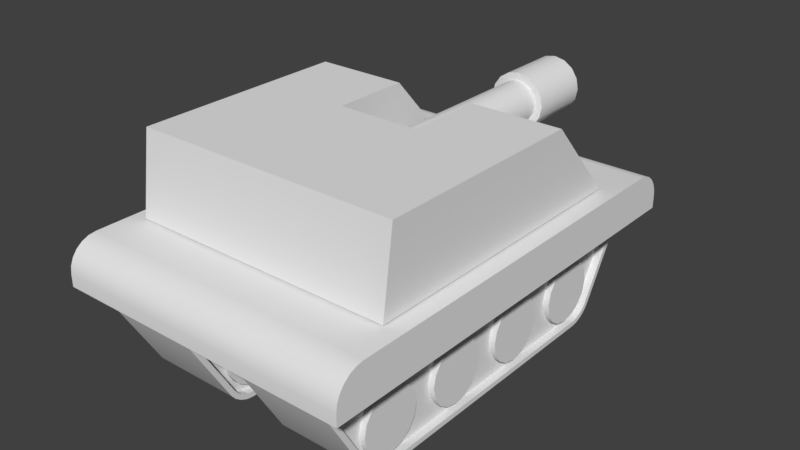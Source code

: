 # Source: tank.blend  (saved by Blender 2.79.0; exported with 4.5.12 LTS)
import bpy
from mathutils import Matrix  # noqa: F401  (used for matrix-valued properties, if any)

bpy.ops.wm.read_factory_settings(use_empty=True)
scene = bpy.context.scene
scene.name = 'Scene'

# ---- collections
col_collection_1 = bpy.data.collections.new('Collection 1'); scene.collection.children.link(col_collection_1)

# ---- materials (node trees are filled in below, after node groups)
mat_material = bpy.data.materials.new('Material')
mat_material.alpha_threshold = 0.0
mat_material.use_transparent_shadow = False
mat_material.roughness = 0.5
mat_material.line_color = (0.0, 0.0, 0.0, 1.0)

# ---- material node trees

# ---- world
world_world = bpy.data.worlds.new('World'); scene.world = world_world
world_world.color = (0.05088, 0.05088, 0.05088)
world_world.use_sun_shadow = False
world_world.sun_shadow_jitter_overblur = 0.0
world_world.cycles.sampling_method = 'MANUAL'

# ---- meshes
me_cylinder_002 = bpy.data.meshes.new('Cylinder.002')
me_cylinder_002.from_pydata([(8.531e-08, 2.076, 0.1388), (8.198e-08, -0.02975, 0.1612), (0.05313, 2.076, 0.1283), (0.06171, -0.02975, 0.149), (0.09817, 2.076, 0.09817), (0.114, -0.02975, 0.114), (0.1283, 2.076, 0.05313), (0.149, -0.02975, 0.0617), (0.1388, 2.076, 1.856e-08), (0.1612, -0.02975, -2.472e-09), (0.1283, 2.076, -0.05313), (0.149, -0.02975, -0.0617), (0.09817, 2.076, -0.09817), (0.114, -0.02975, -0.114), (0.05313, 2.076, -0.1283), (0.06171, -0.02975, -0.149), (1.063e-07, 2.076, -0.1388), (1.063e-07, -0.02975, -0.1612), (-0.05313, 2.076, -0.1283), (-0.0617, -0.02975, -0.149), (-0.09817, 2.076, -0.09817), (-0.114, -0.02975, -0.114), (-0.1283, 2.076, -0.05313), (-0.149, -0.02975, -0.0617), (-0.1388, 2.076, 3.511e-08), (-0.1612, -0.02975, 1.675e-08), (-0.1283, 2.076, 0.05313), (-0.149, -0.02975, 0.06171), (-0.09817, 2.076, 0.09817), (-0.114, -0.02975, 0.114), (-0.05313, 2.076, 0.1283), (-0.0617, -0.02975, 0.149), (8.198e-08, 1.579, 0.1612), (0.06171, 1.579, 0.149), (0.114, 1.579, 0.114), (0.149, 1.579, 0.0617), (0.1612, 1.579, 1.479e-08), (0.149, 1.579, -0.0617), (0.114, 1.579, -0.114), (0.06171, 1.579, -0.149), (1.063e-07, 1.579, -0.1612), (-0.0617, 1.579, -0.149), (-0.114, 1.579, -0.114), (-0.149, 1.579, -0.0617), (-0.1612, 1.579, 3.401e-08), (-0.149, 1.579, 0.06171), (-0.114, 1.579, 0.114), (-0.0617, 1.579, 0.149), (7.426e-08, 2.076, 0.22), (0.08421, 2.076, 0.2033), (0.08421, 1.579, 0.2033), (0.1556, 2.076, 0.1556), (0.1556, 1.579, 0.1556), (0.2033, 2.076, 0.08421), (0.2033, 1.579, 0.08421), (0.22, 2.076, 1.233e-08), (0.22, 1.579, 9.655e-09), (0.2033, 2.076, -0.08421), (0.2033, 1.579, -0.08421), (0.1556, 2.076, -0.1556), (0.1556, 1.579, -0.1556), (0.08421, 2.076, -0.2033), (0.08421, 1.579, -0.2033), (1.075e-07, 2.076, -0.22), (1.075e-07, 1.579, -0.22), (-0.08421, 2.076, -0.2033), (-0.08421, 1.579, -0.2033), (-0.1556, 2.076, -0.1556), (-0.1556, 1.579, -0.1556), (-0.2033, 2.076, -0.08421), (-0.2033, 1.579, -0.08421), (-0.22, 2.076, 3.856e-08), (-0.22, 1.579, 3.589e-08), (-0.2033, 2.076, 0.08421), (-0.2033, 1.579, 0.08421), (-0.1556, 2.076, 0.1556), (-0.1556, 1.579, 0.1556), (-0.08421, 2.076, 0.2033), (-0.08421, 1.579, 0.2033), (7.426e-08, 1.579, 0.22), (8.531e-08, 0.6164, 0.1388), (0.05313, 0.6164, 0.1283), (0.09817, 0.6164, 0.09817), (0.1283, 0.6164, 0.05313), (0.1388, 0.6164, 1.856e-08), (0.1283, 0.6164, -0.05313), (0.09817, 0.6164, -0.09817), (0.05313, 0.6164, -0.1283), (1.063e-07, 0.6164, -0.1388), (-0.05313, 0.6164, -0.1283), (-0.09817, 0.6164, -0.09817), (-0.1283, 0.6164, -0.05313), (-0.1388, 0.6164, 3.511e-08), (-0.1283, 0.6164, 0.05313), (-0.09817, 0.6164, 0.09817), (-0.05313, 0.6164, 0.1283)], [], [(32, 1, 3, 33), (33, 3, 5, 34), (34, 5, 7, 35), (35, 7, 9, 36), (36, 9, 11, 37), (37, 11, 13, 38), (38, 13, 15, 39), (39, 15, 17, 40), (40, 17, 19, 41), (41, 19, 21, 42), (42, 21, 23, 43), (43, 23, 25, 44), (44, 25, 27, 45), (45, 27, 29, 46), (3, 1, 31, 29, 27, 25, 23, 21, 19, 17, 15, 13, 11, 9, 7, 5), (46, 29, 31, 47), (47, 31, 1, 32), (6, 8, 84, 83), (40, 41, 66, 64), (41, 42, 68, 66), (30, 28, 75, 77), (12, 10, 57, 59), (42, 43, 70, 68), (20, 18, 65, 67), (43, 44, 72, 70), (2, 0, 48, 49), (44, 45, 74, 72), (28, 26, 73, 75), (10, 8, 55, 57), (45, 46, 76, 74), (32, 33, 50, 79), (18, 16, 63, 65), (46, 47, 78, 76), (33, 34, 52, 50), (77, 78, 79, 48), (75, 76, 78, 77), (73, 74, 76, 75), (71, 72, 74, 73), (69, 70, 72, 71), (67, 68, 70, 69), (65, 66, 68, 67), (63, 64, 66, 65), (61, 62, 64, 63), (59, 60, 62, 61), (57, 58, 60, 59), (55, 56, 58, 57), (53, 54, 56, 55), (51, 52, 54, 53), (49, 50, 52, 51), (48, 79, 50, 49), (4, 2, 49, 51), (22, 20, 67, 69), (39, 40, 64, 62), (14, 12, 59, 61), (0, 30, 77, 48), (38, 39, 62, 60), (37, 38, 60, 58), (6, 4, 51, 53), (24, 22, 69, 71), (36, 37, 58, 56), (16, 14, 61, 63), (35, 36, 56, 54), (34, 35, 54, 52), (8, 6, 53, 55), (26, 24, 71, 73), (47, 32, 79, 78), (80, 81, 82, 83, 84, 85, 86, 87, 88, 89, 90, 91, 92, 93, 94, 95), (16, 18, 89, 88), (26, 28, 94, 93), (2, 4, 82, 81), (12, 14, 87, 86), (22, 24, 92, 91), (8, 10, 85, 84), (18, 20, 90, 89), (28, 30, 95, 94), (4, 6, 83, 82), (14, 16, 88, 87), (0, 2, 81, 80), (24, 26, 93, 92), (10, 12, 86, 85), (20, 22, 91, 90), (30, 0, 80, 95)])
me_cylinder_002.polygons.foreach_set('use_smooth', [True] * 82)
_k = set([(0, 2), (0, 30), (1, 3), (1, 31), (2, 4), (3, 5), (4, 6), (5, 7), (6, 8), (7, 9), (8, 10), (9, 11), (10, 12), (11, 13), (12, 14), (13, 15), (14, 16), (15, 17), (16, 18), (17, 19), (18, 20), (19, 21), (20, 22), (21, 23), (22, 24), (23, 25), (24, 26), (25, 27), (26, 28), (27, 29), (28, 30), (29, 31), (32, 33), (32, 47), (33, 34), (34, 35), (35, 36), (36, 37), (37, 38), (38, 39), (39, 40), (40, 41), (41, 42), (42, 43), (43, 44), (44, 45), (45, 46), (46, 47), (48, 49), (48, 77), (49, 51), (50, 52), (50, 79), (51, 53), (52, 54), (53, 55), (54, 56), (55, 57), (56, 58), (57, 59), (58, 60), (59, 61), (60, 62), (61, 63), (62, 64), (63, 65), (64, 66), (65, 67), (66, 68), (67, 69), (68, 70), (69, 71), (70, 72), (71, 73), (72, 74), (73, 75), (74, 76), (75, 77), (76, 78), (78, 79), (80, 81), (80, 95), (81, 82), (82, 83), (83, 84), (84, 85), (85, 86), (86, 87), (87, 88), (88, 89), (89, 90), (90, 91), (91, 92), (92, 93), (93, 94), (94, 95)])
me_cylinder_002.attributes.new('sharp_edge', 'BOOLEAN', 'EDGE').data.foreach_set('value', [ (min(e.vertices), max(e.vertices)) in _k for e in me_cylinder_002.edges])
me_cylinder_002.use_remesh_preserve_volume = False
me_cylinder_002.use_remesh_preserve_attributes = False
me_cylinder_002.use_mirror_vertex_groups = False
me_cylinder_002.update()
me_cube_002 = bpy.data.meshes.new('Cube.002')
me_cube_002.from_pydata([(-1.0, -1.0, -0.02701), (-1.0, -0.916, 1.33), (-1.0, 1.246, -0.02701), (-1.0, 0.703, 1.33), (1.0, -1.0, -0.02701), (1.0, -0.916, 1.33), (1.0, 1.246, -0.02701), (1.0, 0.703, 1.33), (0.3081, 1.246, -0.02701), (-0.3081, 1.246, -0.02701), (-0.3081, 0.703, 1.33), (0.3081, 0.703, 1.33), (-0.3081, -1.0, -0.02701), (0.3081, -1.0, -0.02701), (0.3081, -0.916, 1.33), (-0.3081, -0.916, 1.33), (-1.0, 0.2295, -0.02701), (-1.0, 0.1229, 1.33), (1.0, 0.2295, -0.02701), (1.0, 0.1229, 1.33), (0.3081, 0.1229, 1.33), (-0.3081, 0.1229, 1.33), (-0.3081, 0.2295, -0.02701), (0.3081, 0.2295, -0.02701)], [], [(16, 17, 3, 2), (8, 11, 7, 6), (18, 19, 5, 4), (12, 15, 1, 0), (23, 18, 4, 13), (21, 17, 1, 15), (19, 20, 14, 5), (20, 21, 15, 14), (16, 22, 12, 0), (22, 23, 13, 12), (4, 5, 14, 13), (13, 14, 15, 12), (2, 3, 10, 9), (20, 11, 8, 23), (2, 9, 22, 16), (21, 22, 9, 10), (7, 11, 20, 19), (10, 3, 17, 21), (8, 6, 18, 23), (6, 7, 19, 18), (0, 1, 17, 16), (22, 21, 20, 23)])
me_cube_002.use_remesh_preserve_volume = False
me_cube_002.use_remesh_preserve_attributes = False
me_cube_002.use_mirror_vertex_groups = False
me_cube_002.update()
me_cube = bpy.data.meshes.new('Cube')
me_cube.from_pydata([(0.914, 1.034, -0.4015), (0.914, 1.184, -0.3148), (0.914, 1.077, -0.3948), (0.914, 1.12, -0.3761), (0.914, 1.158, -0.3482), (0.914, -1.184, -0.3148), (0.914, -1.034, -0.4015), (0.914, -1.158, -0.3482), (0.914, -1.12, -0.3761), (0.914, -1.077, -0.3948), (0.2304, -1.034, -0.4015), (0.2304, -1.184, -0.3148), (0.2304, -1.077, -0.3948), (0.2304, -1.12, -0.3761), (0.2304, -1.158, -0.3482), (0.2304, 1.184, -0.3148), (0.2304, 1.034, -0.4015), (0.2304, 1.158, -0.3482), (0.2304, 1.12, -0.3761), (0.2304, 1.077, -0.3948), (0.914, 1.571, 0.3528), (0.914, 1.542, 0.4015), (0.914, 1.58, 0.3791), (0.914, 1.578, 0.3894), (0.914, 1.57, 0.3962), (0.914, -1.542, 0.4015), (0.914, -1.571, 0.3528), (0.914, -1.57, 0.3962), (0.914, -1.578, 0.3894), (0.914, -1.58, 0.3791), (0.2304, -1.571, 0.3528), (0.2304, -1.542, 0.4015), (0.2304, -1.58, 0.3791), (0.2304, -1.578, 0.3894), (0.2304, -1.57, 0.3962), (0.2304, 1.542, 0.4015), (0.2304, 1.571, 0.3528), (0.2304, 1.57, 0.3962), (0.2304, 1.578, 0.3894), (0.2304, 1.58, 0.3791), (0.914, 1.088, -0.4321), (0.914, 1.037, -0.4399), (0.2304, 1.037, -0.4399), (0.2304, 1.088, -0.4321), (0.914, 1.139, -0.4097), (0.2304, 1.139, -0.4097), (0.914, 1.184, -0.3762), (0.2304, 1.184, -0.3762), (0.914, 1.216, -0.3367), (0.2304, 1.216, -0.3367), (0.914, -1.184, -0.3762), (0.914, -1.216, -0.3367), (0.2304, -1.216, -0.3367), (0.2304, -1.184, -0.3762), (0.914, -1.139, -0.4097), (0.2304, -1.139, -0.4097), (0.914, -1.088, -0.4321), (0.2304, -1.088, -0.4321), (0.914, -1.037, -0.4399), (0.2304, -1.037, -0.4399), (0.914, 1.619, 0.3762), (0.914, 1.606, 0.3367), (0.2304, 1.606, 0.3367), (0.2304, 1.619, 0.3762), (0.914, 1.613, 0.4097), (0.2304, 1.613, 0.4097), (0.914, 1.587, 0.4321), (0.2304, 1.587, 0.4321), (0.914, 1.546, 0.4399), (0.2304, 1.546, 0.4399), (0.914, -1.587, 0.4321), (0.914, -1.546, 0.4399), (0.2304, -1.546, 0.4399), (0.2304, -1.587, 0.4321), (0.914, -1.613, 0.4097), (0.2304, -1.613, 0.4097), (0.914, -1.619, 0.3762), (0.2304, -1.619, 0.3762), (0.914, -1.606, 0.3367), (0.2304, -1.606, 0.3367), (0.8557, 1.077, -0.3948), (0.8557, 1.034, -0.4015), (0.2887, 1.034, -0.4015), (0.2887, 1.077, -0.3948), (0.8557, 1.12, -0.3761), (0.2887, 1.12, -0.3761), (0.8557, 1.158, -0.3482), (0.2887, 1.158, -0.3482), (0.8557, 1.184, -0.3148), (0.2887, 1.184, -0.3148), (0.8557, -1.158, -0.3482), (0.8557, -1.184, -0.3148), (0.2887, -1.184, -0.3148), (0.2887, -1.158, -0.3482), (0.8557, -1.12, -0.3761), (0.2887, -1.12, -0.3761), (0.8557, -1.077, -0.3948), (0.2887, -1.077, -0.3948), (0.8557, -1.034, -0.4015), (0.2887, -1.034, -0.4015), (0.8557, 1.58, 0.3791), (0.8557, 1.571, 0.3528), (0.2887, 1.571, 0.3528), (0.2887, 1.58, 0.3791), (0.8557, 1.578, 0.3894), (0.2887, 1.578, 0.3894), (0.8557, 1.57, 0.3962), (0.2887, 1.57, 0.3962), (0.8557, 1.542, 0.4015), (0.2887, 1.542, 0.4015), (0.8557, -1.57, 0.3962), (0.8557, -1.542, 0.4015), (0.2887, -1.542, 0.4015), (0.2887, -1.57, 0.3962), (0.8557, -1.578, 0.3894), (0.2887, -1.578, 0.3894), (0.8557, -1.58, 0.3791), (0.2887, -1.58, 0.3791), (0.8557, -1.571, 0.3528), (0.2887, -1.571, 0.3528)], [], [(61, 48, 49, 62), (41, 58, 59, 42), (22, 23, 104, 100), (68, 69, 72, 71), (51, 78, 79, 52), (41, 42, 43, 40), (40, 43, 45, 44), (44, 45, 47, 46), (46, 47, 49, 48), (51, 52, 53, 50), (50, 53, 55, 54), (54, 55, 57, 56), (56, 57, 59, 58), (61, 62, 63, 60), (60, 63, 65, 64), (64, 65, 67, 66), (66, 67, 69, 68), (71, 72, 73, 70), (70, 73, 75, 74), (74, 75, 77, 76), (76, 77, 79, 78), (30, 32, 117, 119), (2, 0, 41, 40), (16, 19, 43, 42), (3, 2, 40, 44), (19, 18, 45, 43), (4, 3, 44, 46), (18, 17, 47, 45), (1, 4, 46, 48), (17, 15, 49, 47), (7, 5, 51, 50), (11, 14, 53, 52), (8, 7, 50, 54), (14, 13, 55, 53), (9, 8, 54, 56), (13, 12, 57, 55), (6, 9, 56, 58), (12, 10, 59, 57), (22, 20, 61, 60), (36, 39, 63, 62), (23, 22, 60, 64), (39, 38, 65, 63), (24, 23, 64, 66), (38, 37, 67, 65), (21, 24, 66, 68), (37, 35, 69, 67), (27, 25, 71, 70), (31, 34, 73, 72), (28, 27, 70, 74), (34, 33, 75, 73), (29, 28, 74, 76), (33, 32, 77, 75), (26, 29, 76, 78), (32, 30, 79, 77), (0, 6, 58, 41), (20, 1, 48, 61), (25, 21, 68, 71), (5, 26, 78, 51), (10, 16, 42, 59), (15, 36, 62, 49), (30, 11, 52, 79), (35, 31, 72, 69), (99, 97, 95, 93, 92, 119, 117, 115, 113, 112, 109, 107, 105, 103, 102, 89, 87, 85, 83, 82), (81, 80, 84, 86, 88, 101, 100, 104, 106, 108, 111, 110, 114, 116, 118, 91, 90, 94, 96, 98), (17, 18, 85, 87), (6, 0, 81, 98), (38, 39, 103, 105), (4, 1, 88, 86), (1, 20, 101, 88), (23, 24, 106, 104), (15, 17, 87, 89), (21, 25, 111, 108), (37, 38, 105, 107), (5, 7, 90, 91), (26, 5, 91, 118), (24, 21, 108, 106), (14, 11, 92, 93), (16, 10, 99, 82), (35, 37, 107, 109), (7, 8, 94, 90), (36, 15, 89, 102), (25, 27, 110, 111), (13, 14, 93, 95), (11, 30, 119, 92), (34, 31, 112, 113), (8, 9, 96, 94), (31, 35, 109, 112), (27, 28, 114, 110), (12, 13, 95, 97), (0, 2, 80, 81), (33, 34, 113, 115), (9, 6, 98, 96), (19, 16, 82, 83), (28, 29, 116, 114), (10, 12, 97, 99), (2, 3, 84, 80), (32, 33, 115, 117), (20, 22, 100, 101), (18, 19, 83, 85), (29, 26, 118, 116), (39, 36, 102, 103), (3, 4, 86, 84)])
me_cube.polygons.foreach_set('use_smooth', [1, 1, 0, 1, 1, 1, 1, 1, 1, 1, 1, 1, 1, 1, 1, 1, 1, 1, 1, 1, 1, 0, 0, 0, 0, 0, 0, 0, 0, 0, 0, 0, 0, 0, 0, 0, 0, 0, 0, 0, 0, 0, 0, 0, 0, 0, 0, 0, 0, 0, 0, 0, 0, 0, 0, 0, 0, 0, 0, 0, 0, 0, 0, 0, 0, 0, 0, 0, 0, 0, 0, 0, 0, 0, 0, 0, 0, 0, 0, 0, 0, 0, 0, 0, 0, 0, 0, 0, 0, 0, 0, 0, 0, 0, 0, 0, 0, 0, 0, 0, 0, 0])
_k = set([(0, 2), (0, 6), (1, 4), (1, 20), (2, 3), (3, 4), (5, 7), (5, 26), (6, 9), (7, 8), (8, 9), (10, 12), (10, 16), (11, 14), (11, 30), (12, 13), (13, 14), (15, 17), (15, 36), (16, 19), (17, 18), (18, 19), (20, 22), (21, 24), (21, 25), (22, 23), (23, 24), (25, 27), (26, 29), (27, 28), (28, 29), (30, 32), (31, 34), (31, 35), (32, 33), (33, 34), (35, 37), (36, 39), (37, 38), (38, 39), (40, 41), (40, 44), (41, 58), (42, 43), (42, 59), (43, 45), (44, 46), (45, 47), (46, 48), (47, 49), (48, 61), (49, 62), (50, 51), (50, 54), (51, 78), (52, 53), (52, 79), (53, 55), (54, 56), (55, 57), (56, 58), (57, 59), (60, 61), (60, 64), (62, 63), (63, 65), (64, 66), (65, 67), (66, 68), (67, 69), (68, 71), (69, 72), (70, 71), (70, 74), (72, 73), (73, 75), (74, 76), (75, 77), (76, 78), (77, 79), (80, 81), (80, 84), (81, 98), (82, 83), (82, 99), (83, 85), (84, 86), (85, 87), (86, 88), (87, 89), (88, 101), (89, 102), (90, 91), (90, 94), (91, 118), (92, 93), (92, 119), (93, 95), (94, 96), (95, 97), (96, 98), (97, 99), (100, 101), (100, 104), (102, 103), (103, 105), (104, 106), (105, 107), (106, 108), (107, 109), (108, 111), (109, 112), (110, 111), (110, 114), (112, 113), (113, 115), (114, 116), (115, 117), (116, 118), (117, 119)])
me_cube.attributes.new('sharp_edge', 'BOOLEAN', 'EDGE').data.foreach_set('value', [ (min(e.vertices), max(e.vertices)) in _k for e in me_cube.edges])
me_cube.materials.append(mat_material)
me_cube.use_remesh_preserve_volume = False
me_cube.use_remesh_preserve_attributes = False
me_cube.use_mirror_vertex_groups = False
me_cube.update()
me_cylinder_001 = bpy.data.meshes.new('Cylinder.001')
me_cylinder_001.from_pydata([(0.243, 1.478, 0.005137), (0.9014, 1.478, 0.005137), (0.243, 1.471, -0.03295), (0.9014, 1.471, -0.03295), (0.243, 1.449, -0.06524), (0.9014, 1.449, -0.06524), (0.243, 1.417, -0.08682), (0.9014, 1.417, -0.08682), (0.243, 1.379, -0.09439), (0.9014, 1.379, -0.09439), (0.243, 1.341, -0.08682), (0.9014, 1.341, -0.08682), (0.243, 1.308, -0.06524), (0.9014, 1.308, -0.06524), (0.243, 1.287, -0.03295), (0.9014, 1.287, -0.03295), (0.243, 1.279, 0.005137), (0.9014, 1.279, 0.005137), (0.243, 1.287, 0.04323), (0.9014, 1.287, 0.04323), (0.243, 1.308, 0.07552), (0.9014, 1.308, 0.07552), (0.243, 1.341, 0.09709), (0.9014, 1.341, 0.09709), (0.243, 1.379, 0.1047), (0.9014, 1.379, 0.1047), (0.243, 1.417, 0.09709), (0.9014, 1.417, 0.09709), (0.243, 1.449, 0.07552), (0.9014, 1.449, 0.07552), (0.243, 1.471, 0.04323), (0.9014, 1.471, 0.04323)], [], [(0, 1, 3, 2), (2, 3, 5, 4), (4, 5, 7, 6), (6, 7, 9, 8), (8, 9, 11, 10), (10, 11, 13, 12), (12, 13, 15, 14), (14, 15, 17, 16), (16, 17, 19, 18), (18, 19, 21, 20), (20, 21, 23, 22), (22, 23, 25, 24), (24, 25, 27, 26), (26, 27, 29, 28), (3, 1, 31, 29, 27, 25, 23, 21, 19, 17, 15, 13, 11, 9, 7, 5), (28, 29, 31, 30), (30, 31, 1, 0), (0, 2, 4, 6, 8, 10, 12, 14, 16, 18, 20, 22, 24, 26, 28, 30)])
me_cylinder_001.polygons.foreach_set('use_smooth', [True] * 18)
_k = set([(0, 2), (0, 30), (1, 3), (1, 31), (2, 4), (3, 5), (4, 6), (5, 7), (6, 8), (7, 9), (8, 10), (9, 11), (10, 12), (11, 13), (12, 14), (13, 15), (14, 16), (15, 17), (16, 18), (17, 19), (18, 20), (19, 21), (20, 22), (21, 23), (22, 24), (23, 25), (24, 26), (25, 27), (26, 28), (27, 29), (28, 30), (29, 31)])
me_cylinder_001.attributes.new('sharp_edge', 'BOOLEAN', 'EDGE').data.foreach_set('value', [ (min(e.vertices), max(e.vertices)) in _k for e in me_cylinder_001.edges])
me_cylinder_001.use_remesh_preserve_volume = False
me_cylinder_001.use_remesh_preserve_attributes = False
me_cylinder_001.use_mirror_vertex_groups = False
me_cylinder_001.update()
me_cylinder = bpy.data.meshes.new('Cylinder')
me_cylinder.from_pydata([(0.243, 0.2347, 3.805e-08), (0.9014, 0.2347, 2.296e-08), (0.243, 0.2168, -0.08981), (0.9014, 0.2168, -0.08981), (0.243, 0.1659, -0.1659), (0.9014, 0.1659, -0.1659), (0.243, 0.08981, -0.2168), (0.9014, 0.08981, -0.2168), (0.243, -2.593e-08, -0.2347), (0.9014, -2.593e-08, -0.2347), (0.243, -0.08981, -0.2168), (0.9014, -0.08981, -0.2168), (0.243, -0.1659, -0.1659), (0.9014, -0.1659, -0.1659), (0.243, -0.2168, -0.08981), (0.9014, -0.2168, -0.08981), (0.243, -0.2347, 7.875e-09), (0.9014, -0.2347, -2.23e-08), (0.243, -0.2168, 0.08981), (0.9014, -0.2168, 0.08981), (0.243, -0.1659, 0.1659), (0.9014, -0.1659, 0.1659), (0.243, -0.08981, 0.2168), (0.9014, -0.08981, 0.2168), (0.243, -1.288e-08, 0.2347), (0.9014, -1.288e-08, 0.2347), (0.243, 0.08981, 0.2168), (0.9014, 0.08981, 0.2168), (0.243, 0.1659, 0.1659), (0.9014, 0.1659, 0.1659), (0.243, 0.2168, 0.08981), (0.9014, 0.2168, 0.08981)], [], [(0, 1, 3, 2), (2, 3, 5, 4), (4, 5, 7, 6), (6, 7, 9, 8), (8, 9, 11, 10), (10, 11, 13, 12), (12, 13, 15, 14), (14, 15, 17, 16), (16, 17, 19, 18), (18, 19, 21, 20), (20, 21, 23, 22), (22, 23, 25, 24), (24, 25, 27, 26), (26, 27, 29, 28), (3, 1, 31, 29, 27, 25, 23, 21, 19, 17, 15, 13, 11, 9, 7, 5), (28, 29, 31, 30), (30, 31, 1, 0), (0, 2, 4, 6, 8, 10, 12, 14, 16, 18, 20, 22, 24, 26, 28, 30)])
me_cylinder.polygons.foreach_set('use_smooth', [True] * 18)
_k = set([(0, 2), (0, 30), (1, 3), (1, 31), (2, 4), (3, 5), (4, 6), (5, 7), (6, 8), (7, 9), (8, 10), (9, 11), (10, 12), (11, 13), (12, 14), (13, 15), (14, 16), (15, 17), (16, 18), (17, 19), (18, 20), (19, 21), (20, 22), (21, 23), (22, 24), (23, 25), (24, 26), (25, 27), (26, 28), (27, 29), (28, 30), (29, 31)])
me_cylinder.attributes.new('sharp_edge', 'BOOLEAN', 'EDGE').data.foreach_set('value', [ (min(e.vertices), max(e.vertices)) in _k for e in me_cylinder.edges])
me_cylinder.use_remesh_preserve_volume = False
me_cylinder.use_remesh_preserve_attributes = False
me_cylinder.use_mirror_vertex_groups = False
me_cylinder.update()
me_cube_001 = bpy.data.meshes.new('Cube.001')
me_cube_001.from_pydata([(-1.082, -1.627, 0.3387), (-1.082, 1.627, 0.3387), (1.082, -1.627, 0.3387), (1.082, 1.627, 0.3387), (-1.125, -1.67, 0.4286), (-1.125, -1.451, 0.6476), (-1.125, -1.663, 0.4853), (-1.125, -1.641, 0.5381), (-1.125, -1.606, 0.5834), (-1.125, -1.561, 0.6182), (-1.125, -1.508, 0.6401), (-1.125, 1.451, 0.6476), (-1.125, 1.67, 0.4286), (-1.125, 1.508, 0.6401), (-1.125, 1.561, 0.6182), (-1.125, 1.606, 0.5834), (-1.125, 1.641, 0.5381), (-1.125, 1.663, 0.4853), (1.125, -1.451, 0.6476), (1.125, -1.67, 0.4286), (1.125, -1.508, 0.6401), (1.125, -1.561, 0.6182), (1.125, -1.606, 0.5834), (1.125, -1.641, 0.5381), (1.125, -1.663, 0.4853), (1.125, 1.67, 0.4286), (1.125, 1.451, 0.6476), (1.125, 1.663, 0.4853), (1.125, 1.641, 0.5381), (1.125, 1.606, 0.5834), (1.125, 1.561, 0.6182), (1.125, 1.508, 0.6401), (-1.125, 1.67, 0.3387), (-1.125, -1.67, 0.3387), (1.125, 1.67, 0.3387), (1.125, -1.67, 0.3387), (-1.082, 1.627, 0.4629), (-1.082, -1.627, 0.4629), (1.082, 1.627, 0.4629), (1.082, -1.627, 0.4629)], [], [(26, 11, 5, 18), (34, 25, 27, 28, 29, 30, 31, 26, 18, 20, 21, 22, 23, 24, 19, 35), (33, 4, 6, 7, 8, 9, 10, 5, 11, 13, 14, 15, 16, 17, 12, 32), (1, 3, 38, 36), (32, 12, 25, 34), (11, 26, 31, 13), (13, 31, 30, 14), (14, 30, 29, 15), (15, 29, 28, 16), (16, 28, 27, 17), (17, 27, 25, 12), (18, 5, 10, 20), (20, 10, 9, 21), (21, 9, 8, 22), (22, 8, 7, 23), (23, 7, 6, 24), (24, 6, 4, 19), (35, 19, 4, 33), (1, 0, 33, 32), (3, 1, 32, 34), (2, 3, 34, 35), (0, 2, 35, 33), (36, 38, 39, 37), (3, 2, 39, 38), (0, 1, 36, 37), (2, 0, 37, 39)])
me_cube_001.polygons.foreach_set('use_smooth', [True] * 26)
_k = set([(4, 6), (4, 33), (5, 10), (5, 11), (6, 7), (7, 8), (8, 9), (9, 10), (11, 13), (12, 17), (12, 32), (13, 14), (14, 15), (15, 16), (16, 17), (18, 20), (18, 26), (19, 24), (19, 35), (20, 21), (21, 22), (22, 23), (23, 24), (25, 27), (25, 34), (26, 31), (27, 28), (28, 29), (29, 30), (30, 31), (32, 33), (32, 34), (33, 35), (34, 35)])
me_cube_001.attributes.new('sharp_edge', 'BOOLEAN', 'EDGE').data.foreach_set('value', [ (min(e.vertices), max(e.vertices)) in _k for e in me_cube_001.edges])
me_cube_001.use_remesh_preserve_volume = False
me_cube_001.use_remesh_preserve_attributes = False
me_cube_001.use_mirror_vertex_groups = False
me_cube_001.update()

# ---- objects
ob_tank = bpy.data.objects.new('tank', None)
ob_top = bpy.data.objects.new('top', None)
ob_cannon = bpy.data.objects.new('cannon', me_cylinder_002)
ob_body = bpy.data.objects.new('body', me_cube_002)
ob_bottom = bpy.data.objects.new('bottom', None)
ob_tracks = bpy.data.objects.new('tracks', me_cube)
ob_wheels = bpy.data.objects.new('wheels', None)
ob_top_001 = bpy.data.objects.new('top.001', me_cylinder_001)
ob_bottom_001 = bpy.data.objects.new('bottom.001', me_cylinder)
ob_hood = bpy.data.objects.new('hood', me_cube_001)

# ---- transforms, parenting, visibility, modifiers, constraints
ob_tank.location = (0.0, 0.0, -0.4426)
ob_tank.empty_image_offset = (0.0, 0.0)
ob_tank.lineart.crease_threshold = 0.0
ob_top.parent = ob_tank
ob_top.matrix_parent_inverse = Matrix(((1.0, 0.0, 0.0, 0.0), (0.0, 1.0, 0.0, 0.0), (0.0, 0.0, 1.0, 0.4426), (0.0, 0.0, 0.0, 1.0)))
ob_top.location = (0.0, 0.0, 0.6438)
ob_top.empty_image_offset = (0.0, 0.0)
ob_top.lineart.crease_threshold = 0.0
ob_cannon.parent = ob_top
ob_cannon.matrix_parent_inverse = Matrix(((1.0, 0.0, 0.0, 0.0), (0.0, 1.0, 0.0, 0.0), (0.0, 0.0, 1.0, -0.6438), (0.0, 0.0, 0.0, 1.0)))
ob_cannon.location = (-2.038e-16, -0.03278, 0.9179)
ob_cannon.lineart.crease_threshold = 0.0
_m = ob_cannon.modifiers.new('EdgeSplit', 'EDGE_SPLIT')
_m.use_edge_angle = False
ob_body.parent = ob_top
ob_body.matrix_parent_inverse = Matrix(((1.0, 0.0, 0.0, 0.0), (0.0, 1.0, 0.0, 0.0), (0.0, 0.0, 1.0, -0.6438), (0.0, 0.0, 0.0, 1.0)))
ob_body.location = (0.0, -0.1557, 0.672)
ob_body.scale = (1.0, 1.0, 0.4464)
ob_body.lineart.crease_threshold = 0.0
ob_bottom.parent = ob_tank
ob_bottom.matrix_parent_inverse = Matrix(((1.0, 0.0, 0.0, 0.0), (0.0, 1.0, 0.0, 0.0), (0.0, 0.0, 1.0, 0.4426), (0.0, 0.0, 0.0, 1.0)))
ob_bottom.location = (0.0, 0.0, -0.4426)
ob_bottom.empty_image_offset = (0.0, 0.0)
ob_bottom.lineart.crease_threshold = 0.0
ob_tracks.parent = ob_bottom
ob_tracks.matrix_parent_inverse = Matrix(((1.0, 0.0, 0.0, 0.0), (0.0, 1.0, 0.0, 0.0), (0.0, 0.0, 1.0, 0.4426), (0.0, 0.0, 0.0, 1.0)))
ob_tracks.location = (0.0, 0.0, 0.0)
ob_tracks.lock_rotations_4d = False
ob_tracks.empty_display_type = 'ARROWS'
ob_tracks.lineart.crease_threshold = 0.0
_m = ob_tracks.modifiers.new('Mirror', 'MIRROR')
_m = ob_tracks.modifiers.new('EdgeSplit', 'EDGE_SPLIT')
_m.use_edge_angle = False
ob_wheels.parent = ob_bottom
ob_wheels.matrix_parent_inverse = Matrix(((1.0, 0.0, 0.0, 0.0), (0.0, 1.0, 0.0, 0.0), (0.0, 0.0, 1.0, 0.4426), (0.0, 0.0, 0.0, 1.0)))
ob_wheels.location = (0.5722, 0.0, 0.0)
ob_wheels.empty_image_offset = (0.0, 0.0)
ob_wheels.lineart.crease_threshold = 0.0
ob_top_001.parent = ob_wheels
ob_top_001.matrix_parent_inverse = Matrix(((1.0, 0.0, 0.0, -0.5722), (0.0, 1.0, 0.0, 0.0), (0.0, 0.0, 1.0, 0.0), (0.0, 0.0, 0.0, 1.0)))
ob_top_001.location = (-6.226e-17, 0.0, 0.2804)
ob_top_001.lineart.crease_threshold = 0.0
_m = ob_top_001.modifiers.new('EdgeSplit', 'EDGE_SPLIT')
_m.use_edge_angle = False
_m = ob_top_001.modifiers.new('Mirror', 'MIRROR')
_m.use_axis = (True, True, False)
ob_bottom_001.parent = ob_wheels
ob_bottom_001.matrix_parent_inverse = Matrix(((1.0, 0.0, 0.0, -0.5722), (0.0, 1.0, 0.0, 0.0), (0.0, 0.0, 1.0, 0.0), (0.0, 0.0, 0.0, 1.0)))
ob_bottom_001.location = (2.671e-17, 0.9404, -0.1203)
ob_bottom_001.lineart.crease_threshold = 0.0
_m = ob_bottom_001.modifiers.new('EdgeSplit', 'EDGE_SPLIT')
_m.use_edge_angle = False
_m = ob_bottom_001.modifiers.new('Array', 'ARRAY')
_m.count = 4
_m.constant_offset_displace = (0.0, 0.0, 0.0)
_m.relative_offset_displace = (0.0, -1.36, 0.0)
_m = ob_bottom_001.modifiers.new('Mirror', 'MIRROR')
ob_hood.parent = ob_bottom
ob_hood.matrix_parent_inverse = Matrix(((1.0, 0.0, 0.0, 0.0), (0.0, 1.0, 0.0, 0.0), (0.0, 0.0, 1.0, 0.4426), (0.0, 0.0, 0.0, 1.0)))
ob_hood.location = (0.0, 0.0, 0.0)
ob_hood.lineart.crease_threshold = 0.0
_m = ob_hood.modifiers.new('EdgeSplit', 'EDGE_SPLIT')
_m.use_edge_angle = False

# ---- collection membership
col_collection_1.objects.link(ob_tank)
col_collection_1.objects.link(ob_top)
col_collection_1.objects.link(ob_cannon)
col_collection_1.objects.link(ob_body)
col_collection_1.objects.link(ob_bottom)
col_collection_1.objects.link(ob_tracks)
col_collection_1.objects.link(ob_wheels)
col_collection_1.objects.link(ob_top_001)
col_collection_1.objects.link(ob_bottom_001)
col_collection_1.objects.link(ob_hood)

# ---- scene / render settings (as saved in the file)
scene.frame_start = 1; scene.frame_end = 250; scene.frame_set(1)
scene.render.engine = 'BLENDER_EEVEE_NEXT'
scene.render.resolution_percentage = 50
scene.render.dither_intensity = 0.0
scene.cycles.use_denoising = False
scene.cycles.samples = 128
scene.cycles.sampling_pattern = 'TABULATED_SOBOL'
scene.cycles.use_adaptive_sampling = False
scene.cycles.use_light_tree = False
scene.cycles.blur_glossy = 0.0
scene.cycles.sample_clamp_indirect = 0.0
scene.view_settings.view_transform = 'Standard'
bpy.context.view_layer.update()

# ---- added for rendering (the .blend has no active camera and no usable light): camera, sun
cam_auto = bpy.data.cameras.new('AutoCamera')
cam_auto.lens = 50.0
cam_auto.sensor_width = 36.0
cam_auto.clip_end = 1000.0
ob_auto_camera = bpy.data.objects.new('AutoCamera', cam_auto)
scene.collection.objects.link(ob_auto_camera)
ob_auto_camera.location = (4.31665, -4.99331, 3.86632)
ob_auto_camera.rotation_euler = (1.09748, -7.21219e-08, 0.694738)
scene.camera = ob_auto_camera
light_auto_sun = bpy.data.lights.new('AutoSun', 'SUN')
light_auto_sun.energy = 3.0
light_auto_sun.angle = 0.0523599
ob_auto_sun = bpy.data.objects.new('AutoSun', light_auto_sun)
scene.collection.objects.link(ob_auto_sun)
ob_auto_sun.rotation_euler = (0.872665, 0.174533, 0.523599)
bpy.context.view_layer.update()
